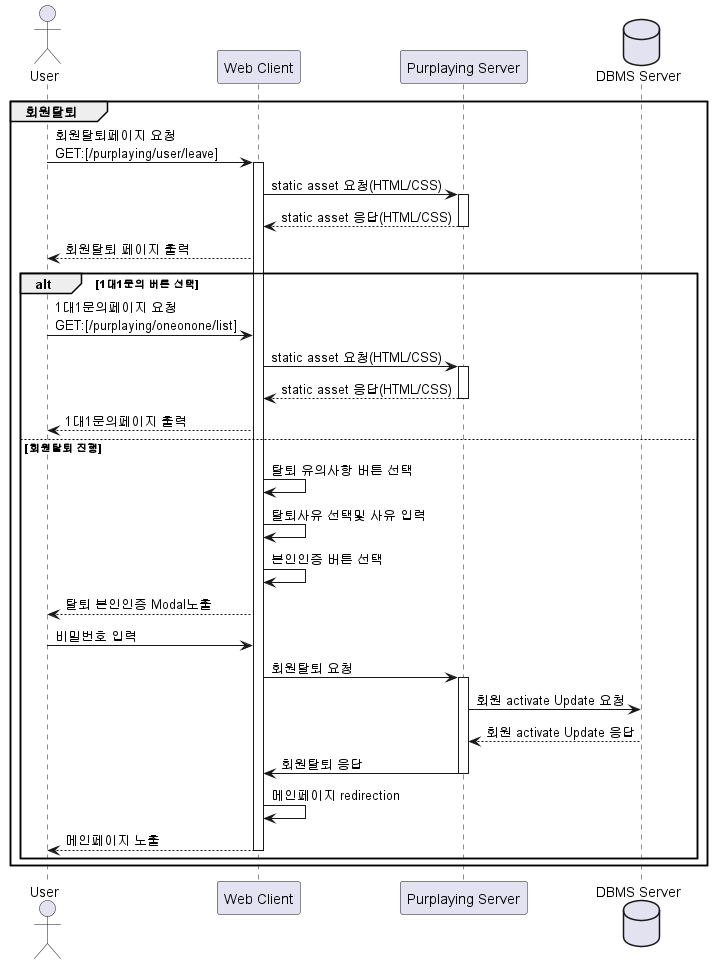

The diagram above was rendered by PlantUML. Its source (embedded in the PNG):
@startuml

actor User
participant "Web Client" as C
participant "Purplaying Server" as S
database "DBMS Server" as D

group 회원탈퇴
    User -> C:회원탈퇴페이지 요청\nGET:[/purplaying/user/leave]

    activate C
    C -> S:static asset 요청(HTML/CSS)
    activate S
    S --> C: static asset 응답(HTML/CSS)
    deactivate S
    C --> User: 회원탈퇴 페이지 출력
 
    alt 1대1문의 버튼 선택
        User -> C:1대1문의페이지 요청\nGET:[/purplaying/oneonone/list]
        C -> S:static asset 요청(HTML/CSS)
        activate S
        S --> C: static asset 응답(HTML/CSS)
        deactivate S
        C --> User:1대1문의페이지 출력
    else 회원탈퇴 진행
        C -> C:탈퇴 유의사항 버튼 선택
        C -> C:탈퇴사유 선택및 사유 입력
        C -> C:본인인증 버튼 선택
        C --> User: 탈퇴 본인인증 Modal노출

        User -> C: 비밀번호 입력
        C -> S:회원탈퇴 요청
        activate S
        S -> D:회원 activate Update 요청
        D --> S:회원 activate Update 응답
        S -> C:회원탈퇴 응답
        deactivate S
        C -> C:메인페이지 redirection
        C --> User:메인페이지 노출
        deactivate C
    end
end

@enduml